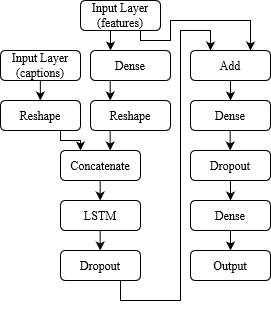

The diagram above was exported from draw.io. Its source (the exported page's mxGraphModel, read from the mxfile embedded in the PNG):
<mxGraphModel dx="896" dy="471" grid="1" gridSize="10" guides="1" tooltips="1" connect="1" arrows="1" fold="1" page="1" pageScale="1" pageWidth="827" pageHeight="1169" math="0" shadow="0">
  <root>
    <mxCell id="0" />
    <mxCell id="1" parent="0" />
    <mxCell id="bRKcyRIpXDoitI8i3pIs-2" style="edgeStyle=orthogonalEdgeStyle;rounded=0;orthogonalLoop=1;jettySize=auto;html=1;exitX=0.75;exitY=1;exitDx=0;exitDy=0;entryX=0.75;entryY=0;entryDx=0;entryDy=0;" edge="1" parent="1" source="R8dcuUmEe_QzLIAlm8TQ-1" target="R8dcuUmEe_QzLIAlm8TQ-10">
      <mxGeometry relative="1" as="geometry">
        <Array as="points">
          <mxPoint x="300" y="60" />
          <mxPoint x="330" y="60" />
          <mxPoint x="330" y="40" />
          <mxPoint x="410" y="40" />
        </Array>
      </mxGeometry>
    </mxCell>
    <mxCell id="R8dcuUmEe_QzLIAlm8TQ-1" value="&lt;font face=&quot;Times New Roman&quot;&gt;Input Layer&lt;br&gt;(features)&lt;br&gt;&lt;/font&gt;" style="rounded=1;whiteSpace=wrap;html=1;" parent="1" vertex="1">
      <mxGeometry x="240" y="20" width="80" height="30" as="geometry" />
    </mxCell>
    <mxCell id="R8dcuUmEe_QzLIAlm8TQ-2" value="&lt;font face=&quot;Times New Roman&quot;&gt;Dense&lt;/font&gt;" style="rounded=1;whiteSpace=wrap;html=1;" parent="1" vertex="1">
      <mxGeometry x="250" y="70" width="80" height="30" as="geometry" />
    </mxCell>
    <mxCell id="R8dcuUmEe_QzLIAlm8TQ-3" value="&lt;font face=&quot;Times New Roman&quot;&gt;Reshape&lt;/font&gt;" style="rounded=1;whiteSpace=wrap;html=1;" parent="1" vertex="1">
      <mxGeometry x="250" y="120" width="80" height="30" as="geometry" />
    </mxCell>
    <mxCell id="R8dcuUmEe_QzLIAlm8TQ-4" value="&lt;font face=&quot;Times New Roman&quot;&gt;Input Layer&lt;br&gt;(captions)&lt;br&gt;&lt;/font&gt;" style="rounded=1;whiteSpace=wrap;html=1;" parent="1" vertex="1">
      <mxGeometry x="160" y="70" width="80" height="30" as="geometry" />
    </mxCell>
    <mxCell id="bRKcyRIpXDoitI8i3pIs-4" style="edgeStyle=orthogonalEdgeStyle;rounded=0;orthogonalLoop=1;jettySize=auto;html=1;exitX=0.75;exitY=1;exitDx=0;exitDy=0;entryX=0.25;entryY=0;entryDx=0;entryDy=0;" edge="1" parent="1" source="R8dcuUmEe_QzLIAlm8TQ-5" target="R8dcuUmEe_QzLIAlm8TQ-6">
      <mxGeometry relative="1" as="geometry">
        <Array as="points">
          <mxPoint x="220" y="160" />
          <mxPoint x="240" y="160" />
        </Array>
      </mxGeometry>
    </mxCell>
    <mxCell id="R8dcuUmEe_QzLIAlm8TQ-5" value="&lt;font face=&quot;Times New Roman&quot;&gt;Reshape&lt;/font&gt;" style="rounded=1;whiteSpace=wrap;html=1;" parent="1" vertex="1">
      <mxGeometry x="160" y="120" width="80" height="30" as="geometry" />
    </mxCell>
    <mxCell id="R8dcuUmEe_QzLIAlm8TQ-6" value="&lt;font face=&quot;Times New Roman&quot;&gt;Concatenate&lt;/font&gt;" style="rounded=1;whiteSpace=wrap;html=1;" parent="1" vertex="1">
      <mxGeometry x="220" y="170" width="80" height="30" as="geometry" />
    </mxCell>
    <mxCell id="R8dcuUmEe_QzLIAlm8TQ-7" value="&lt;font face=&quot;Times New Roman&quot;&gt;LSTM&lt;/font&gt;" style="rounded=1;whiteSpace=wrap;html=1;" parent="1" vertex="1">
      <mxGeometry x="220" y="220" width="80" height="30" as="geometry" />
    </mxCell>
    <mxCell id="bRKcyRIpXDoitI8i3pIs-1" style="edgeStyle=orthogonalEdgeStyle;rounded=0;orthogonalLoop=1;jettySize=auto;html=1;exitX=0.75;exitY=1;exitDx=0;exitDy=0;entryX=0.25;entryY=0;entryDx=0;entryDy=0;" edge="1" parent="1" source="R8dcuUmEe_QzLIAlm8TQ-9" target="R8dcuUmEe_QzLIAlm8TQ-10">
      <mxGeometry relative="1" as="geometry">
        <Array as="points">
          <mxPoint x="280" y="320" />
          <mxPoint x="340" y="320" />
          <mxPoint x="340" y="50" />
          <mxPoint x="370" y="50" />
        </Array>
      </mxGeometry>
    </mxCell>
    <mxCell id="R8dcuUmEe_QzLIAlm8TQ-9" value="&lt;font face=&quot;Times New Roman&quot;&gt;Dropout&lt;/font&gt;" style="rounded=1;whiteSpace=wrap;html=1;" parent="1" vertex="1">
      <mxGeometry x="220" y="270" width="80" height="30" as="geometry" />
    </mxCell>
    <mxCell id="R8dcuUmEe_QzLIAlm8TQ-10" value="&lt;font face=&quot;Times New Roman&quot;&gt;Add&lt;/font&gt;" style="rounded=1;whiteSpace=wrap;html=1;" parent="1" vertex="1">
      <mxGeometry x="350" y="70" width="80" height="30" as="geometry" />
    </mxCell>
    <mxCell id="R8dcuUmEe_QzLIAlm8TQ-11" value="&lt;font face=&quot;Times New Roman&quot;&gt;Dense&lt;/font&gt;" style="rounded=1;whiteSpace=wrap;html=1;" parent="1" vertex="1">
      <mxGeometry x="350" y="120" width="80" height="30" as="geometry" />
    </mxCell>
    <mxCell id="R8dcuUmEe_QzLIAlm8TQ-12" value="&lt;font face=&quot;Times New Roman&quot;&gt;Dropout&lt;/font&gt;" style="rounded=1;whiteSpace=wrap;html=1;" parent="1" vertex="1">
      <mxGeometry x="350" y="170" width="80" height="30" as="geometry" />
    </mxCell>
    <mxCell id="R8dcuUmEe_QzLIAlm8TQ-13" value="&lt;font face=&quot;Times New Roman&quot;&gt;Dense&lt;/font&gt;" style="rounded=1;whiteSpace=wrap;html=1;" parent="1" vertex="1">
      <mxGeometry x="350" y="220" width="80" height="30" as="geometry" />
    </mxCell>
    <mxCell id="R8dcuUmEe_QzLIAlm8TQ-14" value="&lt;font face=&quot;Times New Roman&quot;&gt;Output&lt;/font&gt;" style="rounded=1;whiteSpace=wrap;html=1;" parent="1" vertex="1">
      <mxGeometry x="350" y="270" width="80" height="30" as="geometry" />
    </mxCell>
    <mxCell id="R8dcuUmEe_QzLIAlm8TQ-16" value="" style="endArrow=classic;html=1;rounded=0;exitX=0.75;exitY=1;exitDx=0;exitDy=0;entryX=0.5;entryY=0;entryDx=0;entryDy=0;" parent="1" edge="1">
      <mxGeometry width="50" height="50" relative="1" as="geometry">
        <mxPoint x="269.68" y="100" as="sourcePoint" />
        <mxPoint x="269.68" y="120" as="targetPoint" />
      </mxGeometry>
    </mxCell>
    <mxCell id="R8dcuUmEe_QzLIAlm8TQ-17" value="" style="endArrow=classic;html=1;rounded=0;exitX=0.75;exitY=1;exitDx=0;exitDy=0;entryX=0.5;entryY=0;entryDx=0;entryDy=0;" parent="1" edge="1">
      <mxGeometry width="50" height="50" relative="1" as="geometry">
        <mxPoint x="199.84000000000003" y="100" as="sourcePoint" />
        <mxPoint x="199.84000000000003" y="120" as="targetPoint" />
      </mxGeometry>
    </mxCell>
    <mxCell id="R8dcuUmEe_QzLIAlm8TQ-19" value="" style="endArrow=classic;html=1;rounded=0;entryX=0.5;entryY=0;entryDx=0;entryDy=0;" parent="1" edge="1">
      <mxGeometry width="50" height="50" relative="1" as="geometry">
        <mxPoint x="269.67" y="150" as="sourcePoint" />
        <mxPoint x="269.67" y="170" as="targetPoint" />
      </mxGeometry>
    </mxCell>
    <mxCell id="R8dcuUmEe_QzLIAlm8TQ-20" value="" style="endArrow=classic;html=1;rounded=0;exitX=0.75;exitY=1;exitDx=0;exitDy=0;entryX=0.5;entryY=0;entryDx=0;entryDy=0;" parent="1" edge="1">
      <mxGeometry width="50" height="50" relative="1" as="geometry">
        <mxPoint x="259.67" y="200" as="sourcePoint" />
        <mxPoint x="259.67" y="220" as="targetPoint" />
      </mxGeometry>
    </mxCell>
    <mxCell id="R8dcuUmEe_QzLIAlm8TQ-21" value="" style="endArrow=classic;html=1;rounded=0;exitX=0.75;exitY=1;exitDx=0;exitDy=0;entryX=0.5;entryY=0;entryDx=0;entryDy=0;" parent="1" edge="1">
      <mxGeometry width="50" height="50" relative="1" as="geometry">
        <mxPoint x="259.67" y="250" as="sourcePoint" />
        <mxPoint x="259.67" y="270" as="targetPoint" />
      </mxGeometry>
    </mxCell>
    <mxCell id="R8dcuUmEe_QzLIAlm8TQ-23" value="" style="endArrow=classic;html=1;rounded=0;exitX=0.75;exitY=1;exitDx=0;exitDy=0;entryX=0.5;entryY=0;entryDx=0;entryDy=0;" parent="1" edge="1">
      <mxGeometry width="50" height="50" relative="1" as="geometry">
        <mxPoint x="390" y="100" as="sourcePoint" />
        <mxPoint x="390" y="120" as="targetPoint" />
      </mxGeometry>
    </mxCell>
    <mxCell id="R8dcuUmEe_QzLIAlm8TQ-25" value="" style="endArrow=classic;html=1;rounded=0;exitX=0.75;exitY=1;exitDx=0;exitDy=0;entryX=0.5;entryY=0;entryDx=0;entryDy=0;" parent="1" edge="1">
      <mxGeometry width="50" height="50" relative="1" as="geometry">
        <mxPoint x="389.68" y="150" as="sourcePoint" />
        <mxPoint x="389.68" y="170" as="targetPoint" />
      </mxGeometry>
    </mxCell>
    <mxCell id="R8dcuUmEe_QzLIAlm8TQ-26" value="" style="endArrow=classic;html=1;rounded=0;exitX=0.75;exitY=1;exitDx=0;exitDy=0;entryX=0.5;entryY=0;entryDx=0;entryDy=0;" parent="1" edge="1">
      <mxGeometry width="50" height="50" relative="1" as="geometry">
        <mxPoint x="390" y="200" as="sourcePoint" />
        <mxPoint x="390" y="220" as="targetPoint" />
      </mxGeometry>
    </mxCell>
    <mxCell id="R8dcuUmEe_QzLIAlm8TQ-27" value="" style="endArrow=classic;html=1;rounded=0;exitX=0.75;exitY=1;exitDx=0;exitDy=0;entryX=0.5;entryY=0;entryDx=0;entryDy=0;" parent="1" edge="1">
      <mxGeometry width="50" height="50" relative="1" as="geometry">
        <mxPoint x="390" y="250" as="sourcePoint" />
        <mxPoint x="390" y="270" as="targetPoint" />
      </mxGeometry>
    </mxCell>
    <mxCell id="bRKcyRIpXDoitI8i3pIs-3" value="" style="endArrow=classic;html=1;rounded=0;exitX=0.75;exitY=1;exitDx=0;exitDy=0;entryX=0.5;entryY=0;entryDx=0;entryDy=0;" edge="1" parent="1">
      <mxGeometry width="50" height="50" relative="1" as="geometry">
        <mxPoint x="270" y="50" as="sourcePoint" />
        <mxPoint x="270" y="70" as="targetPoint" />
      </mxGeometry>
    </mxCell>
  </root>
</mxGraphModel>